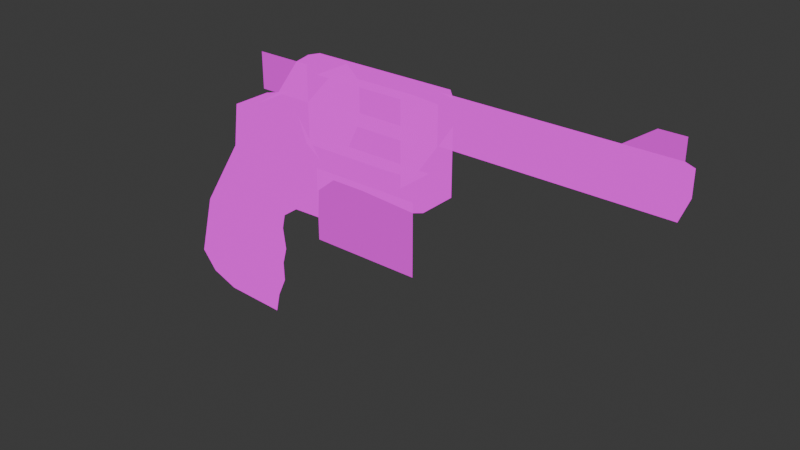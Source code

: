 # Source: Revolver.blend  (saved by Blender 4.4.32; exported with 4.5.12 LTS)
import bpy
from mathutils import Matrix  # noqa: F401  (used for matrix-valued properties, if any)

bpy.ops.wm.read_factory_settings(use_empty=True)
scene = bpy.context.scene
scene.name = 'Scene'

# ---- collections
col_collection = bpy.data.collections.new('Collection'); scene.collection.children.link(col_collection)

# ---- images (referenced by path relative to the original .blend; pixels are not part of the script)
import os
ASSET_DIR = os.environ.get("B2B_ASSET_DIR", "")  # directory of the original .blend (textures are referenced by path, not embedded)
HERE = os.path.dirname(os.path.abspath(__file__))  # packed textures are extracted next to this script under _unpacked/

def load_image(name, relpath, width, height, colorspace="sRGB"):
    """Load a texture the original file referenced (path relative to the .blend, or extracted next to this script)."""
    p = next((c for c in (os.path.join(HERE, relpath), os.path.join(ASSET_DIR, relpath)) if relpath and os.path.exists(c)), "")
    if p:
        img = bpy.data.images.load(p, check_existing=True)
        img.name = name
    else:  # same state as the original file: an image datablock whose file is absent (Cycles renders it pink)
        img = bpy.data.images.new(name, width, height)
        img.source = "FILE"
        img.filepath = "//" + (relpath or name)
    img.colorspace_settings.name = colorspace
    return img
img_retro_gun_alpha_jpg = load_image('Retro_Gun_Alpha.jpg', 'Retro_Gun_Alpha.jpg', 1024, 1024, 'sRGB')
img_retro_gun_diff_jpg = load_image('Retro_Gun_Diff.jpg', 'Retro_Gun_Diff.jpg', 1024, 1024, 'sRGB')

# ---- materials (node trees are filled in below, after node groups)
mat_retro_gun_mat = bpy.data.materials.new('Retro_Gun_Mat')

# ---- material node trees
mat_retro_gun_mat.use_nodes = True; mat_retro_gun_mat.node_tree.nodes.clear()
_N = mat_retro_gun_mat.node_tree.nodes; _L = mat_retro_gun_mat.node_tree.links
n0 = _N.new('ShaderNodeOutputMaterial'); n0.name = 'Material Output'; n0.location = (300, 300)
n1 = _N.new('ShaderNodeTexImage'); n1.name = 'Image Texture'; n1.location = (-418, 368)
n1.image = img_retro_gun_alpha_jpg
n2 = _N.new('ShaderNodeTexImage'); n2.name = 'Image Texture.001'; n2.location = (-430, 62)
n2.image = img_retro_gun_diff_jpg
n3 = _N.new('ShaderNodeMixShader'); n3.name = 'Mix Shader'; n3.location = (-9, 299)
n4 = _N.new('ShaderNodeBsdfTransparent'); n4.name = 'Transparent BSDF'; n4.location = (-383, -240)
_L.new(n4.outputs[0], n3.inputs[2])
_L.new(n2.outputs[0], n3.inputs[1])
_L.new(n1.outputs[0], n3.inputs[0])
_L.new(n3.outputs[0], n0.inputs[0])
n0.is_active_output = True

# ---- world
world_world = bpy.data.worlds.new('World'); scene.world = world_world
world_world.use_nodes = True; world_world.node_tree.nodes.clear()
_N = world_world.node_tree.nodes; _L = world_world.node_tree.links
n0 = _N.new('ShaderNodeOutputWorld'); n0.name = 'World Output'; n0.location = (300, 300)
n1 = _N.new('ShaderNodeBackground'); n1.name = 'Background'; n1.location = (10, 300)
n1.inputs[0].default_value = (0.05088, 0.05088, 0.05088, 1.0)
_L.new(n1.outputs[0], n0.inputs[0])
n0.is_active_output = True
world_world.color = (0.05088, 0.05088, 0.05088)
world_world.sun_shadow_jitter_overblur = 0.0

# ---- meshes
me_cube_086 = bpy.data.meshes.new('Cube.086')
me_cube_086.from_pydata([(0.07014, 7.895e-15, 0.3403), (0.07014, 7.895e-15, 0.4803), (0.291, 7.895e-15, 0.3403), (0.291, 7.895e-15, 0.4803)], [], [(2, 3, 1, 0)])
me_cube_086.polygons.foreach_set('use_smooth', [True] * 1)
_uv = me_cube_086.uv_layers.new(name='UVMap')
_uv.uv.foreach_set('vector', [0.3704, 0.9252, 0.3704, 0.9375, 0.3501, 0.9375, 0.3501, 0.9252])
me_cube_086.materials.append(mat_retro_gun_mat)
me_cube_086.update()
me_cube_086.normals_split_custom_set([tuple(v) for v in zip(*[iter([0.0, -1.0, 3.807e-22, 0.0, -1.0, 3.807e-22, 0.0, -1.0, 3.807e-22, 0.0, -1.0, 3.807e-22])] * 3)])
me_cube_085 = bpy.data.meshes.new('Cube.085')
me_cube_085.from_pydata([(0.4185, 1.709e-15, 0.4809), (0.7644, 1.709e-15, 0.4809), (0.4185, 6.714e-16, 0.189), (0.7644, 6.714e-16, 0.189), (0.4185, -0.1287, 0.2592), (0.7644, -0.1287, 0.2592), (0.4185, -0.1287, 0.4107), (0.7644, -0.1287, 0.4107), (0.7644, 1.19e-15, 0.335), (0.4185, 1.19e-15, 0.335), (0.4185, 0.1287, 0.2592), (0.7644, 0.1287, 0.2592), (0.4185, 0.1287, 0.4107), (0.7644, 0.1287, 0.4107)], [], [(2, 3, 5, 4), (5, 3, 8), (4, 5, 7, 6), (6, 7, 1, 0), (6, 0, 9), (1, 7, 8), (7, 5, 8), (4, 6, 9), (2, 4, 9), (2, 10, 11, 3), (11, 8, 3), (10, 12, 13, 11), (12, 0, 1, 13), (12, 9, 0), (1, 8, 13), (13, 8, 11), (10, 9, 12), (2, 9, 10)])
me_cube_085.polygons.foreach_set('use_smooth', [True] * 18)
_uv = me_cube_085.uv_layers.new(name='UVMap')
_uv.uv.foreach_set('vector', [0.25, 0.937, 0.25, 0.9062, 0.2578, 0.9062, 0.2578, 0.937, 0.2948, 0.914, 0.2813, 0.9061, 0.2813, 0.9218, 0.2578, 0.937, 0.2578, 0.9062, 0.2737, 0.9062, 0.2737, 0.937, 0.2737, 0.937, 0.2737, 0.9062, 0.2812, 0.9062, 0.2812, 0.937, 0.2948, 0.9296, 0.2813, 0.9375, 0.2813, 0.9218, 0.2813, 0.9375, 0.2948, 0.9296, 0.2813, 0.9218, 0.2948, 0.9296, 0.2948, 0.914, 0.2813, 0.9218, 0.2948, 0.914, 0.2948, 0.9296, 0.2813, 0.9218, 0.2813, 0.9061, 0.2948, 0.914, 0.2813, 0.9218, 0.25, 0.937, 0.2578, 0.937, 0.2578, 0.9062, 0.25, 0.9062, 0.2948, 0.914, 0.2813, 0.9218, 0.2813, 0.9061, 0.2578, 0.937, 0.2737, 0.937, 0.2737, 0.9062, 0.2578, 0.9062, 0.2737, 0.937, 0.2812, 0.937, 0.2812, 0.9062, 0.2737, 0.9062, 0.2948, 0.9296, 0.2813, 0.9218, 0.2813, 0.9375, 0.2813, 0.9375, 0.2813, 0.9218, 0.2948, 0.9296, 0.2948, 0.9296, 0.2813, 0.9218, 0.2948, 0.914, 0.2948, 0.914, 0.2813, 0.9218, 0.2948, 0.9296, 0.2813, 0.9061, 0.2813, 0.9218, 0.2948, 0.914])
me_cube_085.materials.append(mat_retro_gun_mat)
me_cube_085.update()
me_cube_085.normals_split_custom_set([tuple(v) for v in zip(*[iter([-0.6135, 0.0, -0.7897, 0.6135, 0.0, -0.7897, 0.6083, -0.6826, -0.4051, -0.6083, -0.6826, -0.4051, 0.6083, -0.6826, -0.4051, 0.6135, 0.0, -0.7897, 1.0, 4.524e-15, -1.332e-07, -0.6083, -0.6826, -0.4051, 0.6083, -0.6826, -0.4051, 0.6083, -0.6826, 0.4051, -0.6083, -0.6826, 0.4051, -0.6083, -0.6826, 0.4051, 0.6083, -0.6826, 0.4051, 0.6135, 0.0, 0.7897, -0.6135, 0.0, 0.7897, -0.6083, -0.6826, 0.4051, -0.6135, 0.0, 0.7897, -1.0, 0.0, 0.0, 0.6135, 0.0, 0.7897, 0.6083, -0.6826, 0.4051, 1.0, 4.524e-15, -1.332e-07, 0.6083, -0.6826, 0.4051, 0.6083, -0.6826, -0.4051, 1.0, 4.524e-15, -1.332e-07, -0.6083, -0.6826, -0.4051, -0.6083, -0.6826, 0.4051, -1.0, 0.0, 0.0, -0.6135, 0.0, -0.7897, -0.6083, -0.6826, -0.4051, -1.0, 0.0, 0.0, -0.6135, 0.0, -0.7897, -0.6083, 0.6826, -0.4051, 0.6083, 0.6826, -0.4051, 0.6135, 0.0, -0.7897, 0.6083, 0.6826, -0.4051, 1.0, 4.524e-15, -1.332e-07, 0.6135, 0.0, -0.7897, -0.6083, 0.6826, -0.4051, -0.6083, 0.6826, 0.4051, 0.6083, 0.6826, 0.4051, 0.6083, 0.6826, -0.4051, -0.6083, 0.6826, 0.4051, -0.6135, 0.0, 0.7897, 0.6135, 0.0, 0.7897, 0.6083, 0.6826, 0.4051, -0.6083, 0.6826, 0.4051, -1.0, 0.0, 0.0, -0.6135, 0.0, 0.7897, 0.6135, 0.0, 0.7897, 1.0, 4.524e-15, -1.332e-07, 0.6083, 0.6826, 0.4051, 0.6083, 0.6826, 0.4051, 1.0, 4.524e-15, -1.332e-07, 0.6083, 0.6826, -0.4051, -0.6083, 0.6826, -0.4051, -1.0, 0.0, 0.0, -0.6083, 0.6826, 0.4051, -0.6135, 0.0, -0.7897, -1.0, 0.0, 0.0, -0.6083, 0.6826, -0.4051])] * 3)])
me_cube_087 = bpy.data.meshes.new('Cube.087')
me_cube_087.from_pydata([(0.8683, -0.0747, 0.378), (0.8683, -0.0747, 0.4702), (1.708, -0.0747, 0.378), (1.708, -0.0747, 0.4702), (0.8683, 0.0, 0.3319), (1.708, 0.0, 0.3319), (1.514, 0.0, 0.5163), (1.618, 0.0, 0.5886), (1.708, 0.0, 0.5162), (1.708, 0.0, 0.5886), (0.7723, 0.0, 0.181), (0.8683, -0.05708, 0.5075), (0.8683, 0.0, 0.5163), (0.7644, 0.0, 0.05956), (0.8683, -0.0747, 0.1218), (0.4104, 0.0, 0.181), (0.3002, -0.05708, 0.5075), (0.3002, 0.0, 0.5163), (0.3263, 0.0, 0.01228), (0.3263, -0.0747, 0.1218), (0.4104, -0.0747, 0.1218), (0.4104, 0.0, 0.08158), (0.7723, -0.0747, 0.4898), (0.4104, -0.0747, 0.4898), (0.7723, -0.0747, 0.181), (0.1763, -0.04585, 0.03686), (0.2061, 0.0, -0.1022), (0.4104, -0.0747, 0.181), (0.7723, 0.0, 0.4898), (0.4104, 0.0, 0.4898), (0.6056, -0.0747, 0.1218), (0.5389, 0.0, 0.09785), (0.6953, 0.0, 0.0669), (0.1198, -0.0747, 0.3189), (0.1198, 0.0, 0.3189), (0.222, 0.0, 0.3832), (0.222, -0.0747, 0.3832), (0.2548, -0.04585, 0.08655), (0.32, 0.0, -0.09917), (0.002372, -0.07582, 0.2871), (0.002372, 0.0, 0.2871), (0.1426, 0.0, -0.147), (0.1053, -0.04697, -0.02174), (-0.2483, -0.08176, -0.3948), (-0.2918, 0.0, -0.4119), (0.07072, 0.0, -0.5951), (-0.1059, -0.06264, -0.5276), (-0.1225, 0.0, -0.5533), (-0.214, 0.0, -0.1387), (-0.1877, -0.07879, -0.1516), (0.04171, -0.05892, -0.1923), (-0.02185, -0.0609, -0.3629), (0.141, 0.0, -0.2917), (0.08882, 0.0, -0.5138), (-0.2057, -0.06733, -0.4823), (-0.2494, 0.0, -0.5079), (-0.04182, 0.0, 0.1253), (-0.01835, -0.0773, 0.12), (0.1225, 0.0, -0.3593), (0.1295, 0.0, -0.2052), (0.1245, 0.0, -0.4354), (0.32, 0.0, -0.1902), (0.32, 0.0, 0.09883), (0.7644, 0.0, -0.1902), (0.7644, 0.0, 0.09883), (0.4051, -0.02241, 0.3354), (0.777, -0.02241, 0.3354), (0.4051, 0.0, 0.3093), (0.777, 0.0, 0.3093), (0.777, 0.0, 0.3615), (0.4051, 0.0, 0.3615), (0.4104, -0.1348, 0.4094), (0.4104, -0.1348, 0.2614), (0.3132, -0.0747, 0.319), (1.708, 0.0, 0.4241), (0.4104, 0.0, 0.3354), (0.8683, 0.0, 0.1218), (0.8683, 0.0747, 0.378), (0.8683, 0.0747, 0.4702), (1.708, 0.0747, 0.378), (1.708, 0.0747, 0.4702), (0.8683, 0.05708, 0.5075), (0.8683, 0.0747, 0.1218), (0.3002, 0.05708, 0.5075), (0.3263, 0.0747, 0.1218), (0.4104, 0.0747, 0.1218), (0.7723, 0.0747, 0.4898), (0.4104, 0.0747, 0.4898), (0.7723, 0.0747, 0.181), (0.1763, 0.04585, 0.03686), (0.4104, 0.0747, 0.181), (0.6056, 0.0747, 0.1218), (0.1198, 0.0747, 0.3189), (0.222, 0.0747, 0.3832), (0.2548, 0.04585, 0.08655), (0.002372, 0.07582, 0.2871), (0.1053, 0.04697, -0.02174), (-0.2483, 0.08176, -0.3948), (-0.1059, 0.06264, -0.5276), (-0.1877, 0.07879, -0.1516), (0.04171, 0.05892, -0.1923), (-0.02185, 0.0609, -0.3629), (-0.2057, 0.06733, -0.4823), (-0.01835, 0.0773, 0.12), (0.4051, 0.02241, 0.3354), (0.777, 0.02241, 0.3354), (0.4104, 0.1348, 0.4094), (0.4104, 0.1348, 0.2614), (0.3132, 0.0747, 0.319)], [], [(74, 8, 3), (2, 3, 1, 0), (4, 5, 2, 0), (8, 12, 1, 3), (14, 0, 24), (8, 9, 7, 6), (24, 27, 30), (59, 50, 52), (12, 11, 1), (22, 11, 16, 23), (24, 22, 28, 10), (20, 19, 18), (31, 30, 20, 21), (1, 11, 22), (33, 34, 40, 39), (38, 37, 25, 26), (17, 35, 36, 16), (24, 0, 1, 22), (4, 0, 14), (27, 15, 75), (20, 27, 19), (13, 14, 30, 32), (32, 30, 31), (21, 20, 18), (36, 35, 34, 33), (37, 36, 33, 25), (18, 19, 37, 38), (73, 16, 36), (26, 25, 42, 41), (47, 45, 46), (43, 49, 44), (51, 46, 53), (55, 47, 46, 54), (55, 54, 43), (39, 40, 56, 57), (57, 56, 48, 49), (25, 33, 39, 42), (42, 39, 57), (41, 42, 50, 59), (50, 51, 58), (52, 50, 58), (45, 53, 46), (51, 53, 60), (50, 42, 57, 49), (51, 50, 49, 43), (58, 51, 60), (54, 46, 51), (63, 64, 62, 61), (11, 12, 17, 16), (76, 4, 14), (67, 68, 66, 65), (69, 70, 65, 66), (22, 23, 29, 28), (23, 16, 73), (72, 71, 73), (71, 23, 73), (27, 72, 73), (19, 27, 73), (73, 36, 37), (19, 73, 37), (74, 3, 2), (5, 74, 2), (44, 55, 43), (20, 30, 27), (14, 24, 30), (27, 24, 10, 15), (23, 71, 75), (71, 72, 75), (72, 27, 75), (29, 23, 75), (13, 76, 14), (49, 48, 44), (43, 54, 51), (74, 80, 8), (79, 77, 78, 80), (4, 77, 79, 5), (8, 80, 78, 12), (82, 88, 77), (88, 91, 90), (59, 52, 100), (12, 78, 81), (86, 87, 83, 81), (88, 10, 28, 86), (85, 18, 84), (31, 21, 85, 91), (78, 86, 81), (92, 95, 40, 34), (38, 26, 89, 94), (17, 83, 93, 35), (88, 86, 78, 77), (4, 82, 77), (90, 75, 15), (85, 84, 90), (13, 32, 91, 82), (32, 31, 91), (21, 18, 85), (93, 92, 34, 35), (94, 89, 92, 93), (18, 38, 94, 84), (108, 93, 83), (26, 41, 96, 89), (47, 98, 45), (97, 44, 99), (101, 53, 98), (55, 102, 98, 47), (55, 97, 102), (95, 103, 56, 40), (103, 99, 48, 56), (89, 96, 95, 92), (96, 103, 95), (41, 59, 100, 96), (100, 58, 101), (52, 58, 100), (45, 98, 53), (101, 60, 53), (100, 99, 103, 96), (101, 97, 99, 100), (58, 60, 101), (102, 101, 98), (81, 83, 17, 12), (76, 82, 4), (67, 104, 105, 68), (69, 105, 104, 70), (86, 28, 29, 87), (87, 108, 83), (107, 108, 106), (106, 108, 87), (90, 108, 107), (84, 108, 90), (108, 94, 93), (84, 94, 108), (74, 79, 80), (5, 79, 74), (44, 97, 55), (85, 90, 91), (82, 91, 88), (90, 15, 10, 88), (87, 75, 106), (106, 75, 107), (107, 75, 90), (29, 75, 87), (13, 82, 76), (99, 44, 48), (97, 101, 102)])
me_cube_087.polygons.foreach_set('use_smooth', [True] * 144)
_uv = me_cube_087.uv_layers.new(name='UVMap')
_uv.uv.foreach_set('vector', [0.375, 0.9839, 0.375, 0.9908, 0.3698, 0.9873, 0.3692, 0.9793, 0.3692, 0.9878, 0.299, 0.9878, 0.299, 0.9793, 0.3006, 0.9751, 0.3692, 0.9751, 0.3692, 0.9793, 0.299, 0.9793, 0.3692, 0.992, 0.299, 0.992, 0.299, 0.9878, 0.3692, 0.9878, 0.2944, 0.9536, 0.2944, 0.9793, 0.2871, 0.9609, 0.3748, 0.992, 0.3748, 0.9987, 0.3665, 0.9987, 0.3569, 0.992, 0.2871, 0.9609, 0.2534, 0.9609, 0.2702, 0.9558, 0.2265, 0.9258, 0.2184, 0.927, 0.2275, 0.9179, 0.2969, 0.992, 0.2944, 0.992, 0.2944, 0.9878, 0.2871, 0.9903, 0.2944, 0.992, 0.2461, 0.992, 0.2534, 0.9903, 0.2871, 0.9609, 0.2871, 0.9903, 0.2822, 0.9903, 0.2822, 0.9609, 0.2523, 0.9558, 0.2445, 0.9558, 0.2445, 0.9458, 0.2641, 0.9536, 0.2702, 0.9558, 0.2523, 0.9558, 0.2523, 0.9521, 0.2944, 0.9878, 0.2944, 0.992, 0.2871, 0.9903, 0.2267, 0.9731, 0.2258, 0.9762, 0.2131, 0.9743, 0.2131, 0.9695, 0.244, 0.9355, 0.238, 0.9526, 0.2308, 0.948, 0.2335, 0.9353, 0.245, 0.9959, 0.2337, 0.9818, 0.2354, 0.9793, 0.2461, 0.992, 0.2871, 0.9609, 0.2944, 0.9793, 0.2944, 0.9878, 0.2871, 0.9903, 0.2987, 0.9736, 0.2944, 0.9793, 0.2944, 0.9536, 0.2559, 0.9609, 0.2607, 0.9609, 0.2607, 0.9756, 0.2523, 0.9558, 0.2534, 0.9609, 0.2445, 0.9558, 0.2806, 0.9497, 0.2944, 0.9536, 0.2702, 0.9558, 0.2763, 0.9508, 0.2763, 0.9508, 0.2702, 0.9558, 0.2641, 0.9536, 0.2523, 0.9521, 0.2523, 0.9558, 0.2445, 0.9458, 0.2354, 0.9793, 0.2337, 0.9818, 0.2258, 0.9762, 0.2267, 0.9731, 0.238, 0.9526, 0.2354, 0.9793, 0.2267, 0.9731, 0.2308, 0.948, 0.2445, 0.9458, 0.2445, 0.9558, 0.238, 0.9526, 0.244, 0.9355, 0.2476, 0.9753, 0.2461, 0.992, 0.2354, 0.9793, 0.2335, 0.9353, 0.2308, 0.948, 0.2243, 0.9426, 0.2277, 0.9311, 0.2029, 0.8932, 0.2211, 0.89, 0.2049, 0.8962, 0.1906, 0.9068, 0.1942, 0.9312, 0.188, 0.9068, 0.2126, 0.9113, 0.2049, 0.8962, 0.2227, 0.8975, 0.1911, 0.8973, 0.2029, 0.8932, 0.2049, 0.8962, 0.1953, 0.9002, 0.1878, 0.8973, 0.192, 0.8973, 0.1906, 0.9071, 0.1949, 0.9695, 0.188, 0.9695, 0.188, 0.9545, 0.1949, 0.9552, 0.1949, 0.9552, 0.188, 0.9545, 0.188, 0.9312, 0.1942, 0.9312, 0.2308, 0.948, 0.2267, 0.9731, 0.2131, 0.9695, 0.2243, 0.9426, 0.2243, 0.9426, 0.2131, 0.9695, 0.2131, 0.9552, 0.2277, 0.9311, 0.2243, 0.9426, 0.2184, 0.927, 0.2265, 0.9258, 0.2184, 0.927, 0.2126, 0.9113, 0.2258, 0.9117, 0.2275, 0.9179, 0.2184, 0.927, 0.2258, 0.9117, 0.2211, 0.89, 0.2227, 0.8975, 0.2049, 0.8962, 0.2126, 0.9113, 0.2227, 0.8975, 0.226, 0.9047, 0.2184, 0.927, 0.2243, 0.9426, 0.2131, 0.9552, 0.1984, 0.9312, 0.2126, 0.9113, 0.2184, 0.927, 0.1984, 0.9312, 0.1903, 0.9071, 0.2258, 0.9117, 0.2126, 0.9113, 0.226, 0.9047, 0.1953, 0.9002, 0.2049, 0.8962, 0.2126, 0.9113, 0.3486, 0.9087, 0.3486, 0.9375, 0.3125, 0.9375, 0.3125, 0.9087, 0.2944, 0.992, 0.2944, 0.9959, 0.245, 0.9959, 0.2461, 0.992, 0.2987, 0.9536, 0.2987, 0.9736, 0.2944, 0.9536, 0.3269, 0.8759, 0.3626, 0.8759, 0.3626, 0.8783, 0.3269, 0.8783, 0.3626, 0.8807, 0.3269, 0.8807, 0.3269, 0.8783, 0.3626, 0.8783, 0.2871, 0.9903, 0.2534, 0.9903, 0.2534, 0.9872, 0.2871, 0.9872, 0.2534, 0.9903, 0.2461, 0.992, 0.2476, 0.9753, 0.2534, 0.9686, 0.2534, 0.9822, 0.2476, 0.9753, 0.2534, 0.9822, 0.2534, 0.9903, 0.2476, 0.9753, 0.2534, 0.9609, 0.2534, 0.9686, 0.2476, 0.9753, 0.2445, 0.9558, 0.2534, 0.9609, 0.2476, 0.9753, 0.2476, 0.9753, 0.2354, 0.9793, 0.238, 0.9526, 0.2445, 0.9558, 0.2476, 0.9753, 0.238, 0.9526, 0.375, 0.9839, 0.3698, 0.9873, 0.3698, 0.9805, 0.375, 0.977, 0.375, 0.9839, 0.3698, 0.9805, 0.1878, 0.9068, 0.1878, 0.8973, 0.1906, 0.9071, 0.2523, 0.9558, 0.2702, 0.9558, 0.2534, 0.9609, 0.2944, 0.9536, 0.2871, 0.9609, 0.2702, 0.9558, 0.2534, 0.9609, 0.2871, 0.9609, 0.2871, 0.9641, 0.2534, 0.9641, 0.2559, 0.9903, 0.2542, 0.9822, 0.2607, 0.9756, 0.2542, 0.9822, 0.2542, 0.9686, 0.2607, 0.9756, 0.2542, 0.9686, 0.2559, 0.9609, 0.2607, 0.9756, 0.2607, 0.9903, 0.2559, 0.9903, 0.2607, 0.9756, 0.2806, 0.9497, 0.2987, 0.9536, 0.2944, 0.9536, 0.1942, 0.9312, 0.188, 0.9312, 0.188, 0.9068, 0.1903, 0.9071, 0.1953, 0.9002, 0.2126, 0.9113, 0.375, 0.9839, 0.3698, 0.9873, 0.375, 0.9908, 0.3692, 0.9793, 0.299, 0.9793, 0.299, 0.9878, 0.3692, 0.9878, 0.3006, 0.9751, 0.299, 0.9793, 0.3692, 0.9793, 0.3692, 0.9751, 0.3692, 0.992, 0.3692, 0.9878, 0.299, 0.9878, 0.299, 0.992, 0.2944, 0.9536, 0.2871, 0.9609, 0.2944, 0.9793, 0.2871, 0.9609, 0.2702, 0.9558, 0.2534, 0.9609, 0.2265, 0.9258, 0.2275, 0.9179, 0.2184, 0.927, 0.2969, 0.992, 0.2944, 0.9878, 0.2944, 0.992, 0.2871, 0.9903, 0.2534, 0.9903, 0.2461, 0.992, 0.2944, 0.992, 0.2871, 0.9609, 0.2822, 0.9609, 0.2822, 0.9903, 0.2871, 0.9903, 0.2523, 0.9558, 0.2445, 0.9458, 0.2445, 0.9558, 0.2641, 0.9536, 0.2523, 0.9521, 0.2523, 0.9558, 0.2702, 0.9558, 0.2944, 0.9878, 0.2871, 0.9903, 0.2944, 0.992, 0.2267, 0.9731, 0.2131, 0.9695, 0.2131, 0.9743, 0.2258, 0.9762, 0.244, 0.9355, 0.2335, 0.9353, 0.2308, 0.948, 0.238, 0.9526, 0.245, 0.9959, 0.2461, 0.992, 0.2354, 0.9793, 0.2337, 0.9818, 0.2871, 0.9609, 0.2871, 0.9903, 0.2944, 0.9878, 0.2944, 0.9793, 0.2987, 0.9736, 0.2944, 0.9536, 0.2944, 0.9793, 0.2559, 0.9609, 0.2607, 0.9756, 0.2607, 0.9609, 0.2523, 0.9558, 0.2445, 0.9558, 0.2534, 0.9609, 0.2806, 0.9497, 0.2763, 0.9508, 0.2702, 0.9558, 0.2944, 0.9536, 0.2763, 0.9508, 0.2641, 0.9536, 0.2702, 0.9558, 0.2523, 0.9521, 0.2445, 0.9458, 0.2523, 0.9558, 0.2354, 0.9793, 0.2267, 0.9731, 0.2258, 0.9762, 0.2337, 0.9818, 0.238, 0.9526, 0.2308, 0.948, 0.2267, 0.9731, 0.2354, 0.9793, 0.2445, 0.9458, 0.244, 0.9355, 0.238, 0.9526, 0.2445, 0.9558, 0.2476, 0.9753, 0.2354, 0.9793, 0.2461, 0.992, 0.2335, 0.9353, 0.2277, 0.9311, 0.2243, 0.9426, 0.2308, 0.948, 0.2029, 0.8932, 0.2049, 0.8962, 0.2211, 0.89, 0.1906, 0.9068, 0.188, 0.9068, 0.1942, 0.9312, 0.2126, 0.9113, 0.2227, 0.8975, 0.2049, 0.8962, 0.1911, 0.8973, 0.1953, 0.9002, 0.2049, 0.8962, 0.2029, 0.8932, 0.1878, 0.8973, 0.1906, 0.9071, 0.192, 0.8973, 0.1949, 0.9695, 0.1949, 0.9552, 0.188, 0.9545, 0.188, 0.9695, 0.1949, 0.9552, 0.1942, 0.9312, 0.188, 0.9312, 0.188, 0.9545, 0.2308, 0.948, 0.2243, 0.9426, 0.2131, 0.9695, 0.2267, 0.9731, 0.2243, 0.9426, 0.2131, 0.9552, 0.2131, 0.9695, 0.2277, 0.9311, 0.2265, 0.9258, 0.2184, 0.927, 0.2243, 0.9426, 0.2184, 0.927, 0.2258, 0.9117, 0.2126, 0.9113, 0.2275, 0.9179, 0.2258, 0.9117, 0.2184, 0.927, 0.2211, 0.89, 0.2049, 0.8962, 0.2227, 0.8975, 0.2126, 0.9113, 0.226, 0.9047, 0.2227, 0.8975, 0.2184, 0.927, 0.1984, 0.9312, 0.2131, 0.9552, 0.2243, 0.9426, 0.2126, 0.9113, 0.1903, 0.9071, 0.1984, 0.9312, 0.2184, 0.927, 0.2258, 0.9117, 0.226, 0.9047, 0.2126, 0.9113, 0.1953, 0.9002, 0.2126, 0.9113, 0.2049, 0.8962, 0.2944, 0.992, 0.2461, 0.992, 0.245, 0.9959, 0.2944, 0.9959, 0.2987, 0.9536, 0.2944, 0.9536, 0.2987, 0.9736, 0.3269, 0.8759, 0.3269, 0.8783, 0.3626, 0.8783, 0.3626, 0.8759, 0.3626, 0.8807, 0.3626, 0.8783, 0.3269, 0.8783, 0.3269, 0.8807, 0.2871, 0.9903, 0.2871, 0.9872, 0.2534, 0.9872, 0.2534, 0.9903, 0.2534, 0.9903, 0.2476, 0.9753, 0.2461, 0.992, 0.2534, 0.9686, 0.2476, 0.9753, 0.2534, 0.9822, 0.2534, 0.9822, 0.2476, 0.9753, 0.2534, 0.9903, 0.2534, 0.9609, 0.2476, 0.9753, 0.2534, 0.9686, 0.2445, 0.9558, 0.2476, 0.9753, 0.2534, 0.9609, 0.2476, 0.9753, 0.238, 0.9526, 0.2354, 0.9793, 0.2445, 0.9558, 0.238, 0.9526, 0.2476, 0.9753, 0.375, 0.9839, 0.3698, 0.9805, 0.3698, 0.9873, 0.375, 0.977, 0.3698, 0.9805, 0.375, 0.9839, 0.1878, 0.9068, 0.1906, 0.9071, 0.1878, 0.8973, 0.2523, 0.9558, 0.2534, 0.9609, 0.2702, 0.9558, 0.2944, 0.9536, 0.2702, 0.9558, 0.2871, 0.9609, 0.2534, 0.9609, 0.2534, 0.9641, 0.2871, 0.9641, 0.2871, 0.9609, 0.2559, 0.9903, 0.2607, 0.9756, 0.2542, 0.9822, 0.2542, 0.9822, 0.2607, 0.9756, 0.2542, 0.9686, 0.2542, 0.9686, 0.2607, 0.9756, 0.2559, 0.9609, 0.2607, 0.9903, 0.2607, 0.9756, 0.2559, 0.9903, 0.2806, 0.9497, 0.2944, 0.9536, 0.2987, 0.9536, 0.1942, 0.9312, 0.188, 0.9068, 0.188, 0.9312, 0.1903, 0.9071, 0.2126, 0.9113, 0.1953, 0.9002])
me_cube_087.materials.append(mat_retro_gun_mat)
me_cube_087.update()
me_cube_087.normals_split_custom_set([tuple(v) for v in zip(*[iter([1.0, 0.0, 0.0, 0.549, -0.4234, 0.7207, 0.6121, -0.6906, 0.3852, 0.6121, -0.6905, -0.3854, 0.6121, -0.6906, 0.3852, 0.1204, -0.9354, 0.3325, 0.1759, -0.9569, -0.231, 0.8463, 0.0, -0.5328, 0.6058, 0.0, -0.7956, 0.6121, -0.6905, -0.3854, 0.1759, -0.9569, -0.231, 0.549, -0.4234, 0.7207, 0.1373, -6.833e-10, 0.9905, 0.1204, -0.9354, 0.3325, 0.6121, -0.6906, 0.3852, 0.6385, -0.6246, -0.4496, 0.1759, -0.9569, -0.231, -0.3015, -0.9045, 0.3015, 0.5489, -0.4235, 0.7206, 0.0, -1.0, 0.0, 0.0, -1.0, 0.0, 0.0, -1.0, 0.0, -0.3015, -0.9045, 0.3015, 0.3283, -0.9152, 0.2337, -0.04377, -0.858, -0.5118, 0.9988, -3.124e-08, -0.04891, 0.3077, -0.9495, -0.06192, 0.9905, -2.304e-08, -0.1378, 0.1373, -6.833e-10, 0.9905, 0.63, -0.4474, 0.6348, 0.1204, -0.9354, 0.3325, -0.3701, -0.9159, 0.1554, 0.63, -0.4474, 0.6348, -0.4171, -0.5877, 0.6933, 0.3559, -0.9072, 0.2242, -0.3015, -0.9045, 0.3015, -0.3701, -0.9159, 0.1554, -0.7071, 0.0, -0.7071, -0.7071, 0.0, 0.7071, 0.09074, -0.8822, -0.4621, -0.07692, -0.9736, -0.2151, 0.5419, -2.492e-08, -0.8404, -0.01909, 0.0, -0.9998, -0.04377, -0.858, -0.5118, 0.09074, -0.8822, -0.4621, 0.3938, 1.001e-08, -0.9192, 0.1204, -0.9354, 0.3325, 0.63, -0.4474, 0.6348, -0.3701, -0.9159, 0.1554, -0.2414, -0.7774, 0.5808, -0.4015, 0.0, 0.9158, -0.7286, 0.0, 0.685, -0.5378, -0.6701, 0.5116, 0.4035, 0.0, -0.915, 0.05145, -0.9817, -0.1836, 0.08818, -0.9814, -0.1707, 0.4892, 5.331e-08, -0.8722, -0.4706, 2.856e-09, 0.8823, -0.7119, 1.218e-09, 0.7023, -0.4264, -0.7868, 0.4462, -0.4171, -0.5877, 0.6933, -0.3015, -0.9045, 0.3015, 0.1759, -0.9569, -0.231, 0.1204, -0.9354, 0.3325, -0.3701, -0.9159, 0.1554, 0.8463, 0.0, -0.5328, 0.1759, -0.9569, -0.231, 0.6385, -0.6246, -0.4496, 0.3283, -0.9152, 0.2337, 0.7071, 0.0, 0.7071, 1.0, 0.0, 0.0, 0.09074, -0.8822, -0.4621, 0.3283, -0.9152, 0.2337, -0.07692, -0.9736, -0.2151, 0.1054, 0.0, -0.9944, 0.6385, -0.6246, -0.4496, -0.04377, -0.858, -0.5118, -0.06529, 0.0, -0.9979, -0.06529, 0.0, -0.9979, -0.04377, -0.858, -0.5118, -0.01909, 0.0, -0.9998, 0.3938, 1.001e-08, -0.9192, 0.09074, -0.8822, -0.4621, 0.5419, -2.492e-08, -0.8404, -0.4264, -0.7868, 0.4462, -0.7119, 1.218e-09, 0.7023, -0.4015, 0.0, 0.9158, -0.2414, -0.7774, 0.5808, 0.05145, -0.9817, -0.1836, -0.4264, -0.7868, 0.4462, -0.2414, -0.7774, 0.5808, 0.08818, -0.9814, -0.1707, 0.5419, -2.492e-08, -0.8404, -0.07692, -0.9736, -0.2151, 0.05145, -0.9817, -0.1836, 0.4035, 0.0, -0.915, -0.2731, -0.9617, -0.02462, -0.4171, -0.5877, 0.6933, -0.4264, -0.7868, 0.4462, 0.4892, 5.331e-08, -0.8722, 0.08818, -0.9814, -0.1707, 0.1983, -0.9714, -0.1306, 0.9212, 0.0, -0.3891, -0.2926, -3.248e-08, -0.9562, 0.6735, 0.0, -0.7392, -0.04567, -0.8463, -0.5307, -0.5282, -0.8466, -0.06611, -0.5189, -0.8191, 0.2447, -0.9944, 0.0, -0.1056, 0.2252, -0.9713, -0.07706, -0.04567, -0.8463, -0.5307, 0.9371, 0.0, -0.349, -0.6902, -1.388e-08, -0.7236, -0.2926, -3.248e-08, -0.9562, -0.04567, -0.8463, -0.5307, -0.2997, -0.8309, -0.4688, -0.6902, -1.388e-08, -0.7236, -0.2997, -0.8309, -0.4688, -0.5282, -0.8466, -0.06611, -0.5378, -0.6701, 0.5116, -0.7286, 0.0, 0.685, -0.9268, 0.0, 0.3756, -0.4226, -0.8835, 0.2023, -0.4226, -0.8835, 0.2023, -0.9268, 0.0, 0.3756, -0.9112, 0.0, 0.4121, -0.5189, -0.8191, 0.2447, 0.08818, -0.9814, -0.1707, -0.2414, -0.7774, 0.5808, -0.5378, -0.6701, 0.5116, 0.1983, -0.9714, -0.1306, 0.1983, -0.9714, -0.1306, -0.5378, -0.6701, 0.5116, -0.4226, -0.8835, 0.2023, 0.9212, 0.0, -0.3891, 0.1983, -0.9714, -0.1306, 0.3077, -0.9495, -0.06192, 0.9988, -3.124e-08, -0.04891, 0.3077, -0.9495, -0.06192, 0.2252, -0.9713, -0.07706, 0.9874, 2.183e-08, -0.1581, 0.9905, -2.304e-08, -0.1378, 0.3077, -0.9495, -0.06192, 0.9874, 2.183e-08, -0.1581, 0.6735, 0.0, -0.7392, 0.9371, 0.0, -0.349, -0.04567, -0.8463, -0.5307, 0.2252, -0.9713, -0.07706, 0.9371, 0.0, -0.349, 0.9738, 0.0, -0.2276, 0.3077, -0.9495, -0.06192, 0.1983, -0.9714, -0.1306, -0.4226, -0.8835, 0.2023, -0.5189, -0.8191, 0.2447, 0.2252, -0.9713, -0.07706, 0.3077, -0.9495, -0.06192, -0.5189, -0.8191, 0.2447, -0.5282, -0.8466, -0.06611, 0.9874, 2.183e-08, -0.1581, 0.2252, -0.9713, -0.07706, 0.9738, 0.0, -0.2276, -0.2997, -0.8309, -0.4688, -0.04567, -0.8463, -0.5307, 0.2252, -0.9713, -0.07706, 0.0, -1.0, 0.0, 0.0, -1.0, 0.0, 0.0, -1.0, 0.0, 0.0, -1.0, 0.0, 0.63, -0.4474, 0.6348, 0.1373, -6.833e-10, 0.9905, -0.4706, 2.856e-09, 0.8823, -0.4171, -0.5877, 0.6933, 0.8699, 0.0, -0.4932, 0.8463, 0.0, -0.5328, 0.6385, -0.6246, -0.4496, -6.879e-10, 0.0, -1.0, -6.879e-10, 0.0, -1.0, 3.259e-16, -1.0, 2e-07, 3.259e-16, -1.0, 2e-07, 6.879e-10, 0.0, 1.0, 6.879e-10, 0.0, 1.0, 3.259e-16, -1.0, 2e-07, 3.259e-16, -1.0, 2e-07, -0.3701, -0.9159, 0.1554, 0.3559, -0.9072, 0.2242, 0.7071, 0.0, -0.7071, -0.7071, 0.0, -0.7071, 0.3559, -0.9072, 0.2242, -0.4171, -0.5877, 0.6933, -0.2731, -0.9617, -0.02462, 0.3774, -0.8637, -0.3341, 0.3433, -0.8647, 0.3667, -0.2731, -0.9617, -0.02462, 0.3433, -0.8647, 0.3667, 0.3559, -0.9072, 0.2242, -0.2731, -0.9617, -0.02462, 0.3283, -0.9152, 0.2337, 0.3774, -0.8637, -0.3341, -0.2731, -0.9617, -0.02462, -0.07692, -0.9736, -0.2151, 0.3283, -0.9152, 0.2337, -0.2731, -0.9617, -0.02462, -0.2731, -0.9617, -0.02462, -0.4264, -0.7868, 0.4462, 0.05145, -0.9817, -0.1836, -0.07692, -0.9736, -0.2151, -0.2731, -0.9617, -0.02462, 0.05145, -0.9817, -0.1836, 1.0, 0.0, 0.0, 0.6121, -0.6906, 0.3852, 0.6121, -0.6905, -0.3854, 0.6058, 0.0, -0.7956, 1.0, 0.0, 0.0, 0.6121, -0.6905, -0.3854, -0.9944, 0.0, -0.1056, -0.6902, -1.388e-08, -0.7236, -0.5282, -0.8466, -0.06611, 0.09074, -0.8822, -0.4621, -0.04377, -0.858, -0.5118, 0.3283, -0.9152, 0.2337, 0.6385, -0.6246, -0.4496, -0.3015, -0.9045, 0.3015, -0.04377, -0.858, -0.5118, 0.3283, -0.9152, 0.2337, -0.3015, -0.9045, 0.3015, -0.7071, 0.0, 0.7071, 0.7071, 0.0, 0.7071, 0.3559, -0.9072, 0.2242, 0.3433, -0.8647, 0.3667, 1.0, 0.0, 0.0, 0.3433, -0.8647, 0.3667, 0.3774, -0.8637, -0.3341, 1.0, 0.0, 0.0, 0.3774, -0.8637, -0.3341, 0.3283, -0.9152, 0.2337, 1.0, 0.0, 0.0, 0.7071, 0.0, -0.7071, 0.3559, -0.9072, 0.2242, 1.0, 0.0, 0.0, 0.1054, 0.0, -0.9944, 0.8699, 0.0, -0.4932, 0.6385, -0.6246, -0.4496, -0.5189, -0.8191, 0.2447, -0.9112, 0.0, 0.4121, -0.9944, 0.0, -0.1056, -0.5282, -0.8466, -0.06611, -0.2997, -0.8309, -0.4688, 0.2252, -0.9713, -0.07706, 1.0, 0.0, 0.0, 0.6121, 0.6906, 0.3852, 0.549, -0.4234, 0.7207, 0.6121, 0.6905, -0.3854, 0.1759, 0.9569, -0.231, 0.1204, 0.9354, 0.3325, 0.6121, 0.6906, 0.3852, 0.8463, 0.0, -0.5328, 0.1759, 0.9569, -0.231, 0.6121, 0.6905, -0.3854, 0.6058, 0.0, -0.7956, 0.549, -0.4234, 0.7207, 0.6121, 0.6906, 0.3852, 0.1204, 0.9354, 0.3325, 0.1373, -6.833e-10, 0.9905, 0.6385, 0.6246, -0.4496, -0.3015, 0.9045, 0.3015, 0.1759, 0.9569, -0.231, -0.3015, 0.9045, 0.3015, -0.04377, 0.858, -0.5118, 0.3283, 0.9152, 0.2337, 0.9988, -3.124e-08, -0.04891, 0.9905, -2.304e-08, -0.1378, 0.3077, 0.9495, -0.06192, 0.1373, -6.833e-10, 0.9905, 0.1204, 0.9354, 0.3325, 0.63, 0.4474, 0.6348, -0.3701, 0.9159, 0.1554, 0.3559, 0.9072, 0.2242, -0.4171, 0.5877, 0.6933, 0.63, 0.4474, 0.6348, -0.3015, 0.9045, 0.3015, -0.7071, 0.0, 0.7071, -0.7071, 0.0, -0.7071, -0.3701, 0.9159, 0.1554, 0.09074, 0.8822, -0.4621, 0.5419, -2.492e-08, -0.8404, -0.07692, 0.9736, -0.2151, -0.01909, 0.0, -0.9998, 0.3938, 1.001e-08, -0.9192, 0.09074, 0.8822, -0.4621, -0.04377, 0.858, -0.5118, 0.1204, 0.9354, 0.3325, -0.3701, 0.9159, 0.1554, 0.63, 0.4474, 0.6348, -0.2414, 0.7774, 0.5808, -0.5378, 0.6701, 0.5116, -0.7286, 0.0, 0.685, -0.4015, 0.0, 0.9158, 0.4035, 0.0, -0.915, 0.4892, 5.331e-08, -0.8722, 0.08818, 0.9814, -0.1707, 0.05145, 0.9817, -0.1836, -0.4706, 2.856e-09, 0.8823, -0.4171, 0.5877, 0.6933, -0.4264, 0.7868, 0.4462, -0.7119, 1.218e-09, 0.7023, -0.3015, 0.9045, 0.3015, -0.3701, 0.9159, 0.1554, 0.1204, 0.9354, 0.3325, 0.1759, 0.9569, -0.231, 0.8463, 0.0, -0.5328, 0.6385, 0.6246, -0.4496, 0.1759, 0.9569, -0.231, 0.3283, 0.9152, 0.2337, 1.0, 0.0, 0.0, 0.7071, 0.0, 0.7071, 0.09074, 0.8822, -0.4621, -0.07692, 0.9736, -0.2151, 0.3283, 0.9152, 0.2337, 0.1054, 0.0, -0.9944, -0.06529, 0.0, -0.9979, -0.04377, 0.858, -0.5118, 0.6385, 0.6246, -0.4496, -0.06529, 0.0, -0.9979, -0.01909, 0.0, -0.9998, -0.04377, 0.858, -0.5118, 0.3938, 1.001e-08, -0.9192, 0.5419, -2.492e-08, -0.8404, 0.09074, 0.8822, -0.4621, -0.4264, 0.7868, 0.4462, -0.2414, 0.7774, 0.5808, -0.4015, 0.0, 0.9158, -0.7119, 1.218e-09, 0.7023, 0.05145, 0.9817, -0.1836, 0.08818, 0.9814, -0.1707, -0.2414, 0.7774, 0.5808, -0.4264, 0.7868, 0.4462, 0.5419, -2.492e-08, -0.8404, 0.4035, 0.0, -0.915, 0.05145, 0.9817, -0.1836, -0.07692, 0.9736, -0.2151, -0.2731, 0.9617, -0.02462, -0.4264, 0.7868, 0.4462, -0.4171, 0.5877, 0.6933, 0.4892, 5.331e-08, -0.8722, 0.9212, 0.0, -0.3891, 0.1983, 0.9714, -0.1306, 0.08818, 0.9814, -0.1707, -0.2926, -3.248e-08, -0.9562, -0.04567, 0.8463, -0.5307, 0.6735, 0.0, -0.7392, -0.5282, 0.8466, -0.06611, -0.9944, 0.0, -0.1056, -0.5189, 0.8191, 0.2447, 0.2252, 0.9713, -0.07706, 0.9371, 0.0, -0.349, -0.04567, 0.8463, -0.5307, -0.6902, -1.388e-08, -0.7236, -0.2997, 0.8309, -0.4688, -0.04567, 0.8463, -0.5307, -0.2926, -3.248e-08, -0.9562, -0.6902, -1.388e-08, -0.7236, -0.5282, 0.8466, -0.06611, -0.2997, 0.8309, -0.4688, -0.5378, 0.6701, 0.5116, -0.4226, 0.8835, 0.2023, -0.9268, 0.0, 0.3756, -0.7286, 0.0, 0.685, -0.4226, 0.8835, 0.2023, -0.5189, 0.8191, 0.2447, -0.9112, 0.0, 0.4121, -0.9268, 0.0, 0.3756, 0.08818, 0.9814, -0.1707, 0.1983, 0.9714, -0.1306, -0.5378, 0.6701, 0.5116, -0.2414, 0.7774, 0.5808, 0.1983, 0.9714, -0.1306, -0.4226, 0.8835, 0.2023, -0.5378, 0.6701, 0.5116, 0.9212, 0.0, -0.3891, 0.9988, -3.124e-08, -0.04891, 0.3077, 0.9495, -0.06192, 0.1983, 0.9714, -0.1306, 0.3077, 0.9495, -0.06192, 0.9874, 2.183e-08, -0.1581, 0.2252, 0.9713, -0.07706, 0.9905, -2.304e-08, -0.1378, 0.9874, 2.183e-08, -0.1581, 0.3077, 0.9495, -0.06192, 0.6735, 0.0, -0.7392, -0.04567, 0.8463, -0.5307, 0.9371, 0.0, -0.349, 0.2252, 0.9713, -0.07706, 0.9738, 0.0, -0.2276, 0.9371, 0.0, -0.349, 0.3077, 0.9495, -0.06192, -0.5189, 0.8191, 0.2447, -0.4226, 0.8835, 0.2023, 0.1983, 0.9714, -0.1306, 0.2252, 0.9713, -0.07706, -0.5282, 0.8466, -0.06611, -0.5189, 0.8191, 0.2447, 0.3077, 0.9495, -0.06192, 0.9874, 2.183e-08, -0.1581, 0.9738, 0.0, -0.2276, 0.2252, 0.9713, -0.07706, -0.2997, 0.8309, -0.4688, 0.2252, 0.9713, -0.07706, -0.04567, 0.8463, -0.5307, 0.63, 0.4474, 0.6348, -0.4171, 0.5877, 0.6933, -0.4706, 2.856e-09, 0.8823, 0.1373, -6.833e-10, 0.9905, 0.8699, 0.0, -0.4932, 0.6385, 0.6246, -0.4496, 0.8463, 0.0, -0.5328, -6.879e-10, 0.0, -1.0, 0.0, 1.0, 2e-07, 0.0, 1.0, 2e-07, -6.879e-10, 0.0, -1.0, 6.879e-10, 0.0, 1.0, 0.0, 1.0, 2e-07, 0.0, 1.0, 2e-07, 6.879e-10, 0.0, 1.0, -0.3701, 0.9159, 0.1554, -0.7071, 0.0, -0.7071, 0.7071, 0.0, -0.7071, 0.3559, 0.9072, 0.2242, 0.3559, 0.9072, 0.2242, -0.2731, 0.9617, -0.02462, -0.4171, 0.5877, 0.6933, 0.3774, 0.8637, -0.3341, -0.2731, 0.9617, -0.02462, 0.3433, 0.8647, 0.3667, 0.3433, 0.8647, 0.3667, -0.2731, 0.9617, -0.02462, 0.3559, 0.9072, 0.2242, 0.3283, 0.9152, 0.2337, -0.2731, 0.9617, -0.02462, 0.3774, 0.8637, -0.3341, -0.07692, 0.9736, -0.2151, -0.2731, 0.9617, -0.02462, 0.3283, 0.9152, 0.2337, -0.2731, 0.9617, -0.02462, 0.05145, 0.9817, -0.1836, -0.4264, 0.7868, 0.4462, -0.07692, 0.9736, -0.2151, 0.05145, 0.9817, -0.1836, -0.2731, 0.9617, -0.02462, 1.0, 0.0, 0.0, 0.6121, 0.6905, -0.3854, 0.6121, 0.6906, 0.3852, 0.6058, 0.0, -0.7956, 0.6121, 0.6905, -0.3854, 1.0, 0.0, 0.0, -0.9944, 0.0, -0.1056, -0.5282, 0.8466, -0.06611, -0.6902, -1.388e-08, -0.7236, 0.09074, 0.8822, -0.4621, 0.3283, 0.9152, 0.2337, -0.04377, 0.858, -0.5118, 0.6385, 0.6246, -0.4496, -0.04377, 0.858, -0.5118, -0.3015, 0.9045, 0.3015, 0.3283, 0.9152, 0.2337, 0.7071, 0.0, 0.7071, -0.7071, 0.0, 0.7071, -0.3015, 0.9045, 0.3015, 0.3559, 0.9072, 0.2242, 1.0, 0.0, 0.0, 0.3433, 0.8647, 0.3667, 0.3433, 0.8647, 0.3667, 1.0, 0.0, 0.0, 0.3774, 0.8637, -0.3341, 0.3774, 0.8637, -0.3341, 1.0, 0.0, 0.0, 0.3283, 0.9152, 0.2337, 0.7071, 0.0, -0.7071, 1.0, 0.0, 0.0, 0.3559, 0.9072, 0.2242, 0.1054, 0.0, -0.9944, 0.6385, 0.6246, -0.4496, 0.8699, 0.0, -0.4932, -0.5189, 0.8191, 0.2447, -0.9944, 0.0, -0.1056, -0.9112, 0.0, 0.4121, -0.5282, 0.8466, -0.06611, 0.2252, 0.9713, -0.07706, -0.2997, 0.8309, -0.4688])] * 3)])

# ---- objects
ob_revolver_hammer = bpy.data.objects.new('Revolver Hammer', me_cube_086)
ob_revolver_cylinder = bpy.data.objects.new('Revolver Cylinder', me_cube_085)
ob_revolver_handle = bpy.data.objects.new('Revolver Handle', me_cube_087)

# ---- transforms, parenting, visibility, modifiers, constraints
ob_revolver_hammer.location = (2.98e-09, 2.321e-16, 1.192e-09)
ob_revolver_hammer.scale = (0.1125, 0.1125, 0.1125)
ob_revolver_hammer.color = (0.8, 0.8, 0.8, 1.0)
_vg = ob_revolver_hammer.vertex_groups.new(name='Rev_Hammer_B')
_vg.add([0, 1, 2, 3], 1.0, 'REPLACE')
_m = ob_revolver_hammer.modifiers.new('01 Revolver_RIG', 'ARMATURE')
ob_revolver_cylinder.location = (2.98e-09, 2.321e-16, 1.192e-09)
ob_revolver_cylinder.scale = (0.1125, 0.1125, 0.1125)
ob_revolver_cylinder.color = (0.8, 0.8, 0.8, 1.0)
_vg = ob_revolver_cylinder.vertex_groups.new(name='Rev_Cylinder_B')
_vg.add([0, 1, 2, 3, 4, 5, 6, 7, 8, 9, 10, 11, 12, 13], 1.0, 'REPLACE')
_m = ob_revolver_cylinder.modifiers.new('01 Revolver_RIG', 'ARMATURE')
ob_revolver_handle.location = (2.98e-09, 2.321e-16, 1.192e-09)
ob_revolver_handle.scale = (0.1125, 0.1125, 0.1125)
ob_revolver_handle.color = (0.8, 0.8, 0.8, 1.0)
_vg = ob_revolver_handle.vertex_groups.new(name='Rev_Handle_B')
_vg.add([0, 1, 2, 3, 4, 5, 6, 7, 8, 9, 10, 11, 12, 13, 14, 15, 16, 17, 18, 19, 20, 21, 22, 23, 24, 25, 26, 27, 28, 29, 30, 31, 32, 33, 34, 35, 36, 37, 38, 39, 40, 41, 42, 43, 44, 45, 46, 47, 48, 49, 50, 51, 52, 53, 54, 55, 56, 57, 58, 59, 60, 61, 62, 63, 64, 65, 66, 67, 68, 69, 70, 71, 72, 73, 74, 75, 76, 77, 78, 79, 80, 81, 82, 83, 84, 85, 86, 87, 88, 89, 90, 91, 92, 93, 94, 95, 96, 97, 98, 99, 100, 101, 102, 103, 104, 105, 106, 107, 108], 1.0, 'REPLACE')
_m = ob_revolver_handle.modifiers.new('01 Revolver_RIG', 'ARMATURE')

# ---- collection membership
col_collection.objects.link(ob_revolver_hammer)
col_collection.objects.link(ob_revolver_cylinder)
col_collection.objects.link(ob_revolver_handle)

# ---- scene / render settings (as saved in the file)
scene.frame_start = 1; scene.frame_end = 250; scene.frame_set(1)
scene.render.engine = 'BLENDER_EEVEE_NEXT'
bpy.context.view_layer.update()

# ---- added for rendering (the .blend has no active camera and no usable light): camera, sun
cam_auto = bpy.data.cameras.new('AutoCamera')
cam_auto.lens = 50.0
cam_auto.sensor_width = 36.0
cam_auto.clip_end = 1000.0
ob_auto_camera = bpy.data.objects.new('AutoCamera', cam_auto)
scene.collection.objects.link(ob_auto_camera)
ob_auto_camera.location = (0.323224, -0.29225, 0.194467)
ob_auto_camera.rotation_euler = (1.09748, -7.21219e-08, 0.694738)
scene.camera = ob_auto_camera
light_auto_sun = bpy.data.lights.new('AutoSun', 'SUN')
light_auto_sun.energy = 3.0
light_auto_sun.angle = 0.0523599
ob_auto_sun = bpy.data.objects.new('AutoSun', light_auto_sun)
scene.collection.objects.link(ob_auto_sun)
ob_auto_sun.rotation_euler = (0.872665, 0.174533, 0.523599)
bpy.context.view_layer.update()
